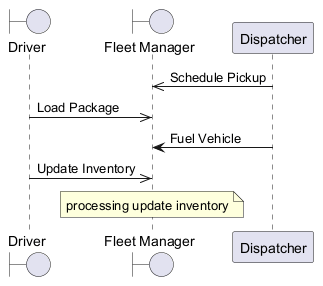

The diagram above was rendered by PlantUML. Its source (embedded in the PNG):
@startuml
skinparam backgroundColor #FFFFFF
skinparam classBackgroundColor #E8F4FA
skinparam classBorderColor #2C7DA0
boundary "Driver" as D
boundary "Fleet Manager" as FM
participant "Dispatcher" as D2
D2 ->> FM : Schedule Pickup
D ->> FM : Load Package
D2 -> FM : Fuel Vehicle
D ->> FM : Update Inventory
note over FM : processing update inventory
@enduml